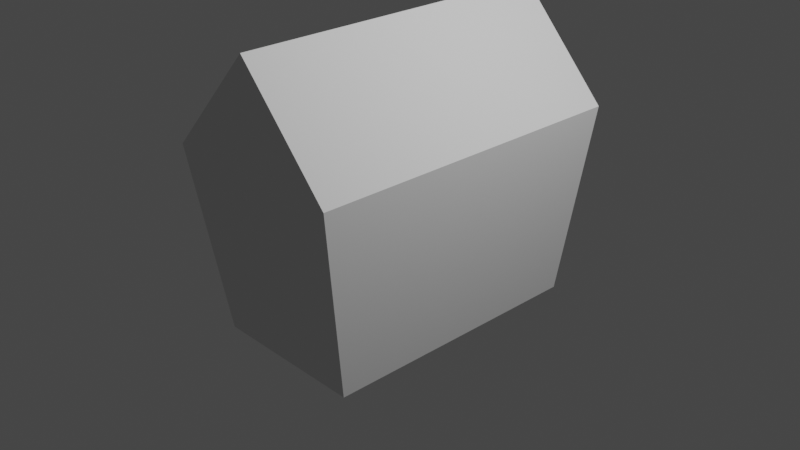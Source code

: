 # Source: 003HouseBasic.blend  (saved by Blender 3.1.7; exported with 4.5.12 LTS)
import bpy
from mathutils import Matrix  # noqa: F401  (used for matrix-valued properties, if any)

bpy.ops.wm.read_factory_settings(use_empty=True)
scene = bpy.context.scene
scene.name = 'Scene'

# ---- collections
col_collection = bpy.data.collections.new('Collection'); scene.collection.children.link(col_collection)

# ---- world
world_world = bpy.data.worlds.new('World'); scene.world = world_world
world_world.use_nodes = True; world_world.node_tree.nodes.clear()
_N = world_world.node_tree.nodes; _L = world_world.node_tree.links
n0 = _N.new('ShaderNodeOutputWorld'); n0.name = 'World Output'; n0.location = (300, 300)
n1 = _N.new('ShaderNodeBackground'); n1.name = 'Background'; n1.location = (10, 300)
n1.inputs[0].default_value = (0.05088, 0.05088, 0.05088, 1.0)
_L.new(n1.outputs[0], n0.inputs[0])
n0.is_active_output = True
world_world.color = (0.05088, 0.05088, 0.05088)
world_world.use_sun_shadow = False
world_world.sun_shadow_jitter_overblur = 0.0

# ---- cameras
cam_camera = bpy.data.cameras.new('Camera')
cam_camera.clip_end = 100.0
cam_camera.ortho_scale = 7.314

# ---- lights
light_light = bpy.data.lights.new('Light', 'POINT')
light_light.transmission_factor = 0.0
light_light.energy = 1000.0
light_light.shadow_soft_size = 0.1
light_light.shadow_maximum_resolution = 0.006
light_light.use_absolute_resolution = True

# ---- meshes
me_cube_002 = bpy.data.meshes.new('Cube.002')
me_cube_002.from_pydata([(-0.8319, -0.8319, -1.0), (-1.0, -1.0, 1.0), (-0.8319, 0.8319, -1.0), (-1.0, 1.0, 1.0), (0.8319, -0.8319, -1.0), (1.0, -1.0, 1.0), (0.8319, 0.8319, -1.0), (1.0, 1.0, 1.0), (0.0, -1.0, 2.083), (0.0, 1.0, 2.083)], [], [(0, 1, 3, 2), (2, 3, 7, 6), (6, 7, 5, 4), (4, 5, 1, 0), (2, 6, 4, 0), (5, 7, 9, 8), (3, 1, 8, 9), (1, 5, 8), (7, 3, 9)])
_uv = me_cube_002.uv_layers.new(name='UVMap')
_uv.uv.foreach_set('vector', [0.375, 0.0, 0.625, 0.0, 0.625, 0.25, 0.375, 0.25, 0.375, 0.25, 0.625, 0.25, 0.625, 0.5, 0.375, 0.5, 0.375, 0.5, 0.625, 0.5, 0.625, 0.75, 0.375, 0.75, 0.375, 0.75, 0.625, 0.75, 0.625, 1.0, 0.375, 1.0, 0.125, 0.5, 0.375, 0.5, 0.375, 0.75, 0.125, 0.75, 0.625, 0.75, 0.625, 0.5, 0.625, 0.5, 0.625, 0.75, 0.625, 0.25, 0.625, 0.0, 0.625, 0.0, 0.625, 0.25, 0.625, 1.0, 0.625, 0.75, 0.625, 1.0, 0.625, 0.5, 0.625, 0.25, 0.625, 0.5])
me_cube_002.use_remesh_fix_poles = True
me_cube_002.use_remesh_preserve_attributes = False
me_cube_002.update()

# ---- objects
ob_light = bpy.data.objects.new('Light', light_light)
ob_camera = bpy.data.objects.new('Camera', cam_camera)
ob_cube = bpy.data.objects.new('Cube', me_cube_002)

# ---- transforms, parenting, visibility, modifiers, constraints
ob_light.location = (4.076, 1.005, 5.904)
ob_light.rotation_euler = (0.6503, 0.05522, 1.866)
ob_light.lock_rotations_4d = False
ob_light.empty_display_type = 'ARROWS'
ob_light.color = (0.0, 0.0, 0.0, 0.0)
ob_light.lineart.crease_threshold = 0.0
ob_camera.location = (7.359, -6.926, 4.958)
ob_camera.rotation_euler = (1.109, 0.0, 0.8149)
ob_camera.lock_rotations_4d = False
ob_camera.empty_display_type = 'ARROWS'
ob_camera.color = (0.0, 0.0, 0.0, 0.0)
ob_camera.display_type = 'WIRE'
ob_camera.lineart.crease_threshold = 0.0
ob_cube.location = (0.0, 0.0, 0.0)
ob_cube.scale = (1.025, 1.808, 1.025)

# ---- collection membership
col_collection.objects.link(ob_light)
col_collection.objects.link(ob_camera)
col_collection.objects.link(ob_cube)

# ---- scene / render settings (as saved in the file)
scene.camera = ob_camera
scene.frame_start = 1; scene.frame_end = 250; scene.frame_set(1)
scene.render.engine = 'BLENDER_EEVEE_NEXT'
scene.cycles.sampling_pattern = 'TABULATED_SOBOL'
scene.cycles.use_light_tree = False
scene.view_settings.view_transform = 'Filmic'
bpy.context.view_layer.update()
